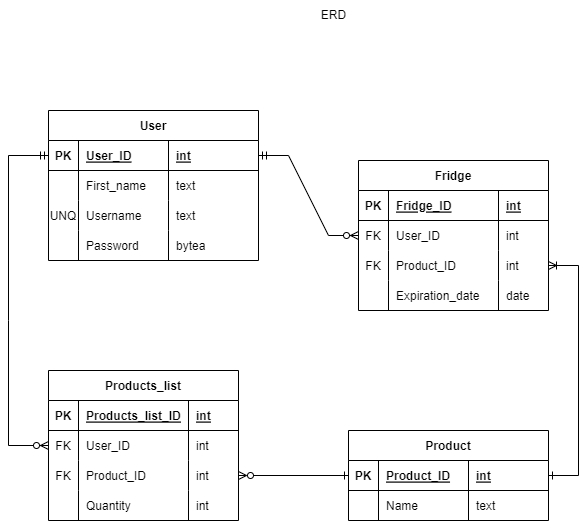

The diagram above was exported from draw.io. Its source (the exported page's mxGraphModel, read from the mxfile embedded in the PNG):
<mxGraphModel dx="1050" dy="541" grid="1" gridSize="10" guides="1" tooltips="1" connect="1" arrows="1" fold="1" page="1" pageScale="1" pageWidth="850" pageHeight="1100" math="0" shadow="0" extFonts="Permanent Marker^https://fonts.googleapis.com/css?family=Permanent+Marker">
  <root>
    <mxCell id="0" />
    <mxCell id="1" parent="0" />
    <mxCell id="j4TanpFT_9V7NNw3INnM-56" value="User" style="shape=table;startSize=30;container=1;collapsible=1;childLayout=tableLayout;fixedRows=1;rowLines=0;fontStyle=1;align=center;resizeLast=1;" parent="1" vertex="1">
      <mxGeometry x="150" y="150" width="210" height="150" as="geometry">
        <mxRectangle x="190" y="110" width="70" height="30" as="alternateBounds" />
      </mxGeometry>
    </mxCell>
    <mxCell id="j4TanpFT_9V7NNw3INnM-57" value="" style="shape=tableRow;horizontal=0;startSize=0;swimlaneHead=0;swimlaneBody=0;fillColor=none;collapsible=0;dropTarget=0;points=[[0,0.5],[1,0.5]];portConstraint=eastwest;top=0;left=0;right=0;bottom=1;" parent="j4TanpFT_9V7NNw3INnM-56" vertex="1">
      <mxGeometry y="30" width="210" height="30" as="geometry" />
    </mxCell>
    <mxCell id="j4TanpFT_9V7NNw3INnM-58" value="PK" style="shape=partialRectangle;connectable=0;fillColor=none;top=0;left=0;bottom=0;right=0;fontStyle=1;overflow=hidden;" parent="j4TanpFT_9V7NNw3INnM-57" vertex="1">
      <mxGeometry width="30" height="30" as="geometry">
        <mxRectangle width="30" height="30" as="alternateBounds" />
      </mxGeometry>
    </mxCell>
    <mxCell id="j4TanpFT_9V7NNw3INnM-59" value="User_ID" style="shape=partialRectangle;connectable=0;fillColor=none;top=0;left=0;bottom=0;right=0;align=left;spacingLeft=6;fontStyle=5;overflow=hidden;" parent="j4TanpFT_9V7NNw3INnM-57" vertex="1">
      <mxGeometry x="30" width="90" height="30" as="geometry">
        <mxRectangle width="90" height="30" as="alternateBounds" />
      </mxGeometry>
    </mxCell>
    <mxCell id="j4TanpFT_9V7NNw3INnM-60" value="int" style="shape=partialRectangle;connectable=0;fillColor=none;top=0;left=0;bottom=0;right=0;align=left;spacingLeft=6;fontStyle=5;overflow=hidden;" parent="j4TanpFT_9V7NNw3INnM-57" vertex="1">
      <mxGeometry x="120" width="90" height="30" as="geometry">
        <mxRectangle width="90" height="30" as="alternateBounds" />
      </mxGeometry>
    </mxCell>
    <mxCell id="j4TanpFT_9V7NNw3INnM-190" style="shape=tableRow;horizontal=0;startSize=0;swimlaneHead=0;swimlaneBody=0;fillColor=none;collapsible=0;dropTarget=0;points=[[0,0.5],[1,0.5]];portConstraint=eastwest;top=0;left=0;right=0;bottom=0;" parent="j4TanpFT_9V7NNw3INnM-56" vertex="1">
      <mxGeometry y="60" width="210" height="30" as="geometry" />
    </mxCell>
    <mxCell id="j4TanpFT_9V7NNw3INnM-191" style="shape=partialRectangle;connectable=0;fillColor=none;top=0;left=0;bottom=0;right=0;editable=1;overflow=hidden;" parent="j4TanpFT_9V7NNw3INnM-190" vertex="1">
      <mxGeometry width="30" height="30" as="geometry">
        <mxRectangle width="30" height="30" as="alternateBounds" />
      </mxGeometry>
    </mxCell>
    <mxCell id="j4TanpFT_9V7NNw3INnM-192" value="First_name" style="shape=partialRectangle;connectable=0;fillColor=none;top=0;left=0;bottom=0;right=0;align=left;spacingLeft=6;overflow=hidden;dashed=1;dashPattern=1 2;" parent="j4TanpFT_9V7NNw3INnM-190" vertex="1">
      <mxGeometry x="30" width="90" height="30" as="geometry">
        <mxRectangle width="90" height="30" as="alternateBounds" />
      </mxGeometry>
    </mxCell>
    <mxCell id="j4TanpFT_9V7NNw3INnM-193" value="text" style="shape=partialRectangle;connectable=0;fillColor=none;top=0;left=0;bottom=0;right=0;align=left;spacingLeft=6;overflow=hidden;dashed=1;dashPattern=1 2;" parent="j4TanpFT_9V7NNw3INnM-190" vertex="1">
      <mxGeometry x="120" width="90" height="30" as="geometry">
        <mxRectangle width="90" height="30" as="alternateBounds" />
      </mxGeometry>
    </mxCell>
    <mxCell id="j4TanpFT_9V7NNw3INnM-61" value="" style="shape=tableRow;horizontal=0;startSize=0;swimlaneHead=0;swimlaneBody=0;fillColor=none;collapsible=0;dropTarget=0;points=[[0,0.5],[1,0.5]];portConstraint=eastwest;top=0;left=0;right=0;bottom=0;" parent="j4TanpFT_9V7NNw3INnM-56" vertex="1">
      <mxGeometry y="90" width="210" height="30" as="geometry" />
    </mxCell>
    <mxCell id="j4TanpFT_9V7NNw3INnM-62" value="UNQ" style="shape=partialRectangle;connectable=0;fillColor=none;top=0;left=0;bottom=0;right=0;editable=1;overflow=hidden;" parent="j4TanpFT_9V7NNw3INnM-61" vertex="1">
      <mxGeometry width="30" height="30" as="geometry">
        <mxRectangle width="30" height="30" as="alternateBounds" />
      </mxGeometry>
    </mxCell>
    <mxCell id="j4TanpFT_9V7NNw3INnM-63" value="Username" style="shape=partialRectangle;connectable=0;fillColor=none;top=0;left=0;bottom=0;right=0;align=left;spacingLeft=6;overflow=hidden;dashed=1;dashPattern=1 2;" parent="j4TanpFT_9V7NNw3INnM-61" vertex="1">
      <mxGeometry x="30" width="90" height="30" as="geometry">
        <mxRectangle width="90" height="30" as="alternateBounds" />
      </mxGeometry>
    </mxCell>
    <mxCell id="j4TanpFT_9V7NNw3INnM-64" value="text" style="shape=partialRectangle;connectable=0;fillColor=none;top=0;left=0;bottom=0;right=0;align=left;spacingLeft=6;overflow=hidden;dashed=1;dashPattern=1 2;" parent="j4TanpFT_9V7NNw3INnM-61" vertex="1">
      <mxGeometry x="120" width="90" height="30" as="geometry">
        <mxRectangle width="90" height="30" as="alternateBounds" />
      </mxGeometry>
    </mxCell>
    <mxCell id="j4TanpFT_9V7NNw3INnM-65" value="" style="shape=tableRow;horizontal=0;startSize=0;swimlaneHead=0;swimlaneBody=0;fillColor=none;collapsible=0;dropTarget=0;points=[[0,0.5],[1,0.5]];portConstraint=eastwest;top=0;left=0;right=0;bottom=0;" parent="j4TanpFT_9V7NNw3INnM-56" vertex="1">
      <mxGeometry y="120" width="210" height="30" as="geometry" />
    </mxCell>
    <mxCell id="j4TanpFT_9V7NNw3INnM-66" value="" style="shape=partialRectangle;connectable=0;fillColor=none;top=0;left=0;bottom=0;right=0;editable=1;overflow=hidden;" parent="j4TanpFT_9V7NNw3INnM-65" vertex="1">
      <mxGeometry width="30" height="30" as="geometry">
        <mxRectangle width="30" height="30" as="alternateBounds" />
      </mxGeometry>
    </mxCell>
    <mxCell id="j4TanpFT_9V7NNw3INnM-67" value="Password" style="shape=partialRectangle;connectable=0;fillColor=none;top=0;left=0;bottom=0;right=0;align=left;spacingLeft=6;overflow=hidden;" parent="j4TanpFT_9V7NNw3INnM-65" vertex="1">
      <mxGeometry x="30" width="90" height="30" as="geometry">
        <mxRectangle width="90" height="30" as="alternateBounds" />
      </mxGeometry>
    </mxCell>
    <mxCell id="j4TanpFT_9V7NNw3INnM-68" value="bytea" style="shape=partialRectangle;connectable=0;fillColor=none;top=0;left=0;bottom=0;right=0;align=left;spacingLeft=6;overflow=hidden;" parent="j4TanpFT_9V7NNw3INnM-65" vertex="1">
      <mxGeometry x="120" width="90" height="30" as="geometry">
        <mxRectangle width="90" height="30" as="alternateBounds" />
      </mxGeometry>
    </mxCell>
    <mxCell id="j4TanpFT_9V7NNw3INnM-94" value="Fridge" style="shape=table;startSize=30;container=1;collapsible=1;childLayout=tableLayout;fixedRows=1;rowLines=0;fontStyle=1;align=center;resizeLast=1;" parent="1" vertex="1">
      <mxGeometry x="460" y="200" width="190" height="150" as="geometry" />
    </mxCell>
    <mxCell id="j4TanpFT_9V7NNw3INnM-95" value="" style="shape=tableRow;horizontal=0;startSize=0;swimlaneHead=0;swimlaneBody=0;fillColor=none;collapsible=0;dropTarget=0;points=[[0,0.5],[1,0.5]];portConstraint=eastwest;top=0;left=0;right=0;bottom=1;" parent="j4TanpFT_9V7NNw3INnM-94" vertex="1">
      <mxGeometry y="30" width="190" height="30" as="geometry" />
    </mxCell>
    <mxCell id="j4TanpFT_9V7NNw3INnM-96" value="PK" style="shape=partialRectangle;connectable=0;fillColor=none;top=0;left=0;bottom=0;right=0;fontStyle=1;overflow=hidden;" parent="j4TanpFT_9V7NNw3INnM-95" vertex="1">
      <mxGeometry width="30" height="30" as="geometry">
        <mxRectangle width="30" height="30" as="alternateBounds" />
      </mxGeometry>
    </mxCell>
    <mxCell id="j4TanpFT_9V7NNw3INnM-97" value="Fridge_ID" style="shape=partialRectangle;connectable=0;fillColor=none;top=0;left=0;bottom=0;right=0;align=left;spacingLeft=6;fontStyle=5;overflow=hidden;" parent="j4TanpFT_9V7NNw3INnM-95" vertex="1">
      <mxGeometry x="30" width="110" height="30" as="geometry">
        <mxRectangle width="110" height="30" as="alternateBounds" />
      </mxGeometry>
    </mxCell>
    <mxCell id="j4TanpFT_9V7NNw3INnM-108" value="int" style="shape=partialRectangle;connectable=0;fillColor=none;top=0;left=0;bottom=0;right=0;align=left;spacingLeft=6;fontStyle=5;overflow=hidden;" parent="j4TanpFT_9V7NNw3INnM-95" vertex="1">
      <mxGeometry x="140" width="50" height="30" as="geometry">
        <mxRectangle width="50" height="30" as="alternateBounds" />
      </mxGeometry>
    </mxCell>
    <mxCell id="j4TanpFT_9V7NNw3INnM-112" style="shape=tableRow;horizontal=0;startSize=0;swimlaneHead=0;swimlaneBody=0;fillColor=none;collapsible=0;dropTarget=0;points=[[0,0.5],[1,0.5]];portConstraint=eastwest;top=0;left=0;right=0;bottom=0;" parent="j4TanpFT_9V7NNw3INnM-94" vertex="1">
      <mxGeometry y="60" width="190" height="30" as="geometry" />
    </mxCell>
    <mxCell id="j4TanpFT_9V7NNw3INnM-113" value="FK" style="shape=partialRectangle;connectable=0;fillColor=none;top=0;left=0;bottom=0;right=0;editable=1;overflow=hidden;" parent="j4TanpFT_9V7NNw3INnM-112" vertex="1">
      <mxGeometry width="30" height="30" as="geometry">
        <mxRectangle width="30" height="30" as="alternateBounds" />
      </mxGeometry>
    </mxCell>
    <mxCell id="j4TanpFT_9V7NNw3INnM-114" value="User_ID" style="shape=partialRectangle;connectable=0;fillColor=none;top=0;left=0;bottom=0;right=0;align=left;spacingLeft=6;overflow=hidden;" parent="j4TanpFT_9V7NNw3INnM-112" vertex="1">
      <mxGeometry x="30" width="110" height="30" as="geometry">
        <mxRectangle width="110" height="30" as="alternateBounds" />
      </mxGeometry>
    </mxCell>
    <mxCell id="j4TanpFT_9V7NNw3INnM-115" value="int" style="shape=partialRectangle;connectable=0;fillColor=none;top=0;left=0;bottom=0;right=0;align=left;spacingLeft=6;overflow=hidden;" parent="j4TanpFT_9V7NNw3INnM-112" vertex="1">
      <mxGeometry x="140" width="50" height="30" as="geometry">
        <mxRectangle width="50" height="30" as="alternateBounds" />
      </mxGeometry>
    </mxCell>
    <mxCell id="j4TanpFT_9V7NNw3INnM-98" value="" style="shape=tableRow;horizontal=0;startSize=0;swimlaneHead=0;swimlaneBody=0;fillColor=none;collapsible=0;dropTarget=0;points=[[0,0.5],[1,0.5]];portConstraint=eastwest;top=0;left=0;right=0;bottom=0;" parent="j4TanpFT_9V7NNw3INnM-94" vertex="1">
      <mxGeometry y="90" width="190" height="30" as="geometry" />
    </mxCell>
    <mxCell id="j4TanpFT_9V7NNw3INnM-99" value="FK" style="shape=partialRectangle;connectable=0;fillColor=none;top=0;left=0;bottom=0;right=0;editable=1;overflow=hidden;" parent="j4TanpFT_9V7NNw3INnM-98" vertex="1">
      <mxGeometry width="30" height="30" as="geometry">
        <mxRectangle width="30" height="30" as="alternateBounds" />
      </mxGeometry>
    </mxCell>
    <mxCell id="j4TanpFT_9V7NNw3INnM-100" value="Product_ID" style="shape=partialRectangle;connectable=0;fillColor=none;top=0;left=0;bottom=0;right=0;align=left;spacingLeft=6;overflow=hidden;" parent="j4TanpFT_9V7NNw3INnM-98" vertex="1">
      <mxGeometry x="30" width="110" height="30" as="geometry">
        <mxRectangle width="110" height="30" as="alternateBounds" />
      </mxGeometry>
    </mxCell>
    <mxCell id="j4TanpFT_9V7NNw3INnM-109" value="int" style="shape=partialRectangle;connectable=0;fillColor=none;top=0;left=0;bottom=0;right=0;align=left;spacingLeft=6;overflow=hidden;" parent="j4TanpFT_9V7NNw3INnM-98" vertex="1">
      <mxGeometry x="140" width="50" height="30" as="geometry">
        <mxRectangle width="50" height="30" as="alternateBounds" />
      </mxGeometry>
    </mxCell>
    <mxCell id="j4TanpFT_9V7NNw3INnM-101" value="" style="shape=tableRow;horizontal=0;startSize=0;swimlaneHead=0;swimlaneBody=0;fillColor=none;collapsible=0;dropTarget=0;points=[[0,0.5],[1,0.5]];portConstraint=eastwest;top=0;left=0;right=0;bottom=0;" parent="j4TanpFT_9V7NNw3INnM-94" vertex="1">
      <mxGeometry y="120" width="190" height="30" as="geometry" />
    </mxCell>
    <mxCell id="j4TanpFT_9V7NNw3INnM-102" value="" style="shape=partialRectangle;connectable=0;fillColor=none;top=0;left=0;bottom=0;right=0;editable=1;overflow=hidden;" parent="j4TanpFT_9V7NNw3INnM-101" vertex="1">
      <mxGeometry width="30" height="30" as="geometry">
        <mxRectangle width="30" height="30" as="alternateBounds" />
      </mxGeometry>
    </mxCell>
    <mxCell id="j4TanpFT_9V7NNw3INnM-103" value="Expiration_date" style="shape=partialRectangle;connectable=0;fillColor=none;top=0;left=0;bottom=0;right=0;align=left;spacingLeft=6;overflow=hidden;" parent="j4TanpFT_9V7NNw3INnM-101" vertex="1">
      <mxGeometry x="30" width="110" height="30" as="geometry">
        <mxRectangle width="110" height="30" as="alternateBounds" />
      </mxGeometry>
    </mxCell>
    <mxCell id="j4TanpFT_9V7NNw3INnM-110" value="date" style="shape=partialRectangle;connectable=0;fillColor=none;top=0;left=0;bottom=0;right=0;align=left;spacingLeft=6;overflow=hidden;" parent="j4TanpFT_9V7NNw3INnM-101" vertex="1">
      <mxGeometry x="140" width="50" height="30" as="geometry">
        <mxRectangle width="50" height="30" as="alternateBounds" />
      </mxGeometry>
    </mxCell>
    <mxCell id="j4TanpFT_9V7NNw3INnM-120" value="" style="edgeStyle=entityRelationEdgeStyle;fontSize=12;html=1;endArrow=ERzeroToMany;endFill=1;rounded=0;exitX=1;exitY=0.5;exitDx=0;exitDy=0;entryX=0;entryY=0.5;entryDx=0;entryDy=0;startArrow=ERmandOne;startFill=0;" parent="1" source="j4TanpFT_9V7NNw3INnM-57" target="j4TanpFT_9V7NNw3INnM-112" edge="1">
      <mxGeometry width="100" height="100" relative="1" as="geometry">
        <mxPoint x="280" y="360" as="sourcePoint" />
        <mxPoint x="580" y="280" as="targetPoint" />
      </mxGeometry>
    </mxCell>
    <mxCell id="j4TanpFT_9V7NNw3INnM-121" value="" style="edgeStyle=entityRelationEdgeStyle;fontSize=12;html=1;endArrow=ERone;endFill=0;rounded=0;entryX=1;entryY=0.5;entryDx=0;entryDy=0;startArrow=ERoneToMany;startFill=0;" parent="1" source="j4TanpFT_9V7NNw3INnM-98" target="j4TanpFT_9V7NNw3INnM-123" edge="1">
      <mxGeometry width="100" height="100" relative="1" as="geometry">
        <mxPoint x="420" y="430" as="sourcePoint" />
        <mxPoint x="650" y="535" as="targetPoint" />
      </mxGeometry>
    </mxCell>
    <mxCell id="j4TanpFT_9V7NNw3INnM-122" value="Product" style="shape=table;startSize=30;container=1;collapsible=1;childLayout=tableLayout;fixedRows=1;rowLines=0;fontStyle=1;align=center;resizeLast=1;" parent="1" vertex="1">
      <mxGeometry x="450" y="470" width="200" height="90" as="geometry" />
    </mxCell>
    <mxCell id="j4TanpFT_9V7NNw3INnM-123" value="" style="shape=tableRow;horizontal=0;startSize=0;swimlaneHead=0;swimlaneBody=0;fillColor=none;collapsible=0;dropTarget=0;points=[[0,0.5],[1,0.5]];portConstraint=eastwest;top=0;left=0;right=0;bottom=1;" parent="j4TanpFT_9V7NNw3INnM-122" vertex="1">
      <mxGeometry y="30" width="200" height="30" as="geometry" />
    </mxCell>
    <mxCell id="j4TanpFT_9V7NNw3INnM-124" value="PK" style="shape=partialRectangle;connectable=0;fillColor=none;top=0;left=0;bottom=0;right=0;fontStyle=1;overflow=hidden;" parent="j4TanpFT_9V7NNw3INnM-123" vertex="1">
      <mxGeometry width="30" height="30" as="geometry">
        <mxRectangle width="30" height="30" as="alternateBounds" />
      </mxGeometry>
    </mxCell>
    <mxCell id="j4TanpFT_9V7NNw3INnM-125" value="Product_ID" style="shape=partialRectangle;connectable=0;fillColor=none;top=0;left=0;bottom=0;right=0;align=left;spacingLeft=6;fontStyle=5;overflow=hidden;" parent="j4TanpFT_9V7NNw3INnM-123" vertex="1">
      <mxGeometry x="30" width="90" height="30" as="geometry">
        <mxRectangle width="90" height="30" as="alternateBounds" />
      </mxGeometry>
    </mxCell>
    <mxCell id="j4TanpFT_9V7NNw3INnM-135" value="int" style="shape=partialRectangle;connectable=0;fillColor=none;top=0;left=0;bottom=0;right=0;align=left;spacingLeft=6;fontStyle=5;overflow=hidden;" parent="j4TanpFT_9V7NNw3INnM-123" vertex="1">
      <mxGeometry x="120" width="80" height="30" as="geometry">
        <mxRectangle width="80" height="30" as="alternateBounds" />
      </mxGeometry>
    </mxCell>
    <mxCell id="j4TanpFT_9V7NNw3INnM-126" value="" style="shape=tableRow;horizontal=0;startSize=0;swimlaneHead=0;swimlaneBody=0;fillColor=none;collapsible=0;dropTarget=0;points=[[0,0.5],[1,0.5]];portConstraint=eastwest;top=0;left=0;right=0;bottom=0;" parent="j4TanpFT_9V7NNw3INnM-122" vertex="1">
      <mxGeometry y="60" width="200" height="30" as="geometry" />
    </mxCell>
    <mxCell id="j4TanpFT_9V7NNw3INnM-127" value="" style="shape=partialRectangle;connectable=0;fillColor=none;top=0;left=0;bottom=0;right=0;editable=1;overflow=hidden;" parent="j4TanpFT_9V7NNw3INnM-126" vertex="1">
      <mxGeometry width="30" height="30" as="geometry">
        <mxRectangle width="30" height="30" as="alternateBounds" />
      </mxGeometry>
    </mxCell>
    <mxCell id="j4TanpFT_9V7NNw3INnM-128" value="Name" style="shape=partialRectangle;connectable=0;fillColor=none;top=0;left=0;bottom=0;right=0;align=left;spacingLeft=6;overflow=hidden;" parent="j4TanpFT_9V7NNw3INnM-126" vertex="1">
      <mxGeometry x="30" width="90" height="30" as="geometry">
        <mxRectangle width="90" height="30" as="alternateBounds" />
      </mxGeometry>
    </mxCell>
    <mxCell id="j4TanpFT_9V7NNw3INnM-136" value="text" style="shape=partialRectangle;connectable=0;fillColor=none;top=0;left=0;bottom=0;right=0;align=left;spacingLeft=6;overflow=hidden;" parent="j4TanpFT_9V7NNw3INnM-126" vertex="1">
      <mxGeometry x="120" width="80" height="30" as="geometry">
        <mxRectangle width="80" height="30" as="alternateBounds" />
      </mxGeometry>
    </mxCell>
    <mxCell id="j4TanpFT_9V7NNw3INnM-152" value="Products_list" style="shape=table;startSize=30;container=1;collapsible=1;childLayout=tableLayout;fixedRows=1;rowLines=0;fontStyle=1;align=center;resizeLast=1;" parent="1" vertex="1">
      <mxGeometry x="150" y="410" width="190" height="150" as="geometry" />
    </mxCell>
    <mxCell id="j4TanpFT_9V7NNw3INnM-153" value="" style="shape=tableRow;horizontal=0;startSize=0;swimlaneHead=0;swimlaneBody=0;fillColor=none;collapsible=0;dropTarget=0;points=[[0,0.5],[1,0.5]];portConstraint=eastwest;top=0;left=0;right=0;bottom=1;" parent="j4TanpFT_9V7NNw3INnM-152" vertex="1">
      <mxGeometry y="30" width="190" height="30" as="geometry" />
    </mxCell>
    <mxCell id="j4TanpFT_9V7NNw3INnM-154" value="PK" style="shape=partialRectangle;connectable=0;fillColor=none;top=0;left=0;bottom=0;right=0;fontStyle=1;overflow=hidden;" parent="j4TanpFT_9V7NNw3INnM-153" vertex="1">
      <mxGeometry width="30" height="30" as="geometry">
        <mxRectangle width="30" height="30" as="alternateBounds" />
      </mxGeometry>
    </mxCell>
    <mxCell id="j4TanpFT_9V7NNw3INnM-155" value="Products_list_ID" style="shape=partialRectangle;connectable=0;fillColor=none;top=0;left=0;bottom=0;right=0;align=left;spacingLeft=6;fontStyle=5;overflow=hidden;" parent="j4TanpFT_9V7NNw3INnM-153" vertex="1">
      <mxGeometry x="30" width="110" height="30" as="geometry">
        <mxRectangle width="110" height="30" as="alternateBounds" />
      </mxGeometry>
    </mxCell>
    <mxCell id="j4TanpFT_9V7NNw3INnM-156" value="int" style="shape=partialRectangle;connectable=0;fillColor=none;top=0;left=0;bottom=0;right=0;align=left;spacingLeft=6;fontStyle=5;overflow=hidden;" parent="j4TanpFT_9V7NNw3INnM-153" vertex="1">
      <mxGeometry x="140" width="50" height="30" as="geometry">
        <mxRectangle width="50" height="30" as="alternateBounds" />
      </mxGeometry>
    </mxCell>
    <mxCell id="j4TanpFT_9V7NNw3INnM-157" style="shape=tableRow;horizontal=0;startSize=0;swimlaneHead=0;swimlaneBody=0;fillColor=none;collapsible=0;dropTarget=0;points=[[0,0.5],[1,0.5]];portConstraint=eastwest;top=0;left=0;right=0;bottom=0;" parent="j4TanpFT_9V7NNw3INnM-152" vertex="1">
      <mxGeometry y="60" width="190" height="30" as="geometry" />
    </mxCell>
    <mxCell id="j4TanpFT_9V7NNw3INnM-158" value="FK" style="shape=partialRectangle;connectable=0;fillColor=none;top=0;left=0;bottom=0;right=0;editable=1;overflow=hidden;" parent="j4TanpFT_9V7NNw3INnM-157" vertex="1">
      <mxGeometry width="30" height="30" as="geometry">
        <mxRectangle width="30" height="30" as="alternateBounds" />
      </mxGeometry>
    </mxCell>
    <mxCell id="j4TanpFT_9V7NNw3INnM-159" value="User_ID" style="shape=partialRectangle;connectable=0;fillColor=none;top=0;left=0;bottom=0;right=0;align=left;spacingLeft=6;overflow=hidden;" parent="j4TanpFT_9V7NNw3INnM-157" vertex="1">
      <mxGeometry x="30" width="110" height="30" as="geometry">
        <mxRectangle width="110" height="30" as="alternateBounds" />
      </mxGeometry>
    </mxCell>
    <mxCell id="j4TanpFT_9V7NNw3INnM-160" value="int" style="shape=partialRectangle;connectable=0;fillColor=none;top=0;left=0;bottom=0;right=0;align=left;spacingLeft=6;overflow=hidden;" parent="j4TanpFT_9V7NNw3INnM-157" vertex="1">
      <mxGeometry x="140" width="50" height="30" as="geometry">
        <mxRectangle width="50" height="30" as="alternateBounds" />
      </mxGeometry>
    </mxCell>
    <mxCell id="j4TanpFT_9V7NNw3INnM-161" value="" style="shape=tableRow;horizontal=0;startSize=0;swimlaneHead=0;swimlaneBody=0;fillColor=none;collapsible=0;dropTarget=0;points=[[0,0.5],[1,0.5]];portConstraint=eastwest;top=0;left=0;right=0;bottom=0;" parent="j4TanpFT_9V7NNw3INnM-152" vertex="1">
      <mxGeometry y="90" width="190" height="30" as="geometry" />
    </mxCell>
    <mxCell id="j4TanpFT_9V7NNw3INnM-162" value="FK" style="shape=partialRectangle;connectable=0;fillColor=none;top=0;left=0;bottom=0;right=0;editable=1;overflow=hidden;" parent="j4TanpFT_9V7NNw3INnM-161" vertex="1">
      <mxGeometry width="30" height="30" as="geometry">
        <mxRectangle width="30" height="30" as="alternateBounds" />
      </mxGeometry>
    </mxCell>
    <mxCell id="j4TanpFT_9V7NNw3INnM-163" value="Product_ID" style="shape=partialRectangle;connectable=0;fillColor=none;top=0;left=0;bottom=0;right=0;align=left;spacingLeft=6;overflow=hidden;" parent="j4TanpFT_9V7NNw3INnM-161" vertex="1">
      <mxGeometry x="30" width="110" height="30" as="geometry">
        <mxRectangle width="110" height="30" as="alternateBounds" />
      </mxGeometry>
    </mxCell>
    <mxCell id="j4TanpFT_9V7NNw3INnM-164" value="int" style="shape=partialRectangle;connectable=0;fillColor=none;top=0;left=0;bottom=0;right=0;align=left;spacingLeft=6;overflow=hidden;" parent="j4TanpFT_9V7NNw3INnM-161" vertex="1">
      <mxGeometry x="140" width="50" height="30" as="geometry">
        <mxRectangle width="50" height="30" as="alternateBounds" />
      </mxGeometry>
    </mxCell>
    <mxCell id="j4TanpFT_9V7NNw3INnM-169" style="shape=tableRow;horizontal=0;startSize=0;swimlaneHead=0;swimlaneBody=0;fillColor=none;collapsible=0;dropTarget=0;points=[[0,0.5],[1,0.5]];portConstraint=eastwest;top=0;left=0;right=0;bottom=0;" parent="j4TanpFT_9V7NNw3INnM-152" vertex="1">
      <mxGeometry y="120" width="190" height="30" as="geometry" />
    </mxCell>
    <mxCell id="j4TanpFT_9V7NNw3INnM-170" style="shape=partialRectangle;connectable=0;fillColor=none;top=0;left=0;bottom=0;right=0;editable=1;overflow=hidden;" parent="j4TanpFT_9V7NNw3INnM-169" vertex="1">
      <mxGeometry width="30" height="30" as="geometry">
        <mxRectangle width="30" height="30" as="alternateBounds" />
      </mxGeometry>
    </mxCell>
    <mxCell id="j4TanpFT_9V7NNw3INnM-171" value="Quantity" style="shape=partialRectangle;connectable=0;fillColor=none;top=0;left=0;bottom=0;right=0;align=left;spacingLeft=6;overflow=hidden;" parent="j4TanpFT_9V7NNw3INnM-169" vertex="1">
      <mxGeometry x="30" width="110" height="30" as="geometry">
        <mxRectangle width="110" height="30" as="alternateBounds" />
      </mxGeometry>
    </mxCell>
    <mxCell id="j4TanpFT_9V7NNw3INnM-172" value="int" style="shape=partialRectangle;connectable=0;fillColor=none;top=0;left=0;bottom=0;right=0;align=left;spacingLeft=6;overflow=hidden;" parent="j4TanpFT_9V7NNw3INnM-169" vertex="1">
      <mxGeometry x="140" width="50" height="30" as="geometry">
        <mxRectangle width="50" height="30" as="alternateBounds" />
      </mxGeometry>
    </mxCell>
    <mxCell id="j4TanpFT_9V7NNw3INnM-195" value="" style="fontSize=12;html=1;endArrow=ERzeroToMany;endFill=1;rounded=0;exitX=0;exitY=0.5;exitDx=0;exitDy=0;entryX=0;entryY=0.5;entryDx=0;entryDy=0;startArrow=ERmandOne;startFill=0;" parent="1" source="j4TanpFT_9V7NNw3INnM-57" target="j4TanpFT_9V7NNw3INnM-157" edge="1">
      <mxGeometry width="100" height="100" relative="1" as="geometry">
        <mxPoint x="50" y="190" as="sourcePoint" />
        <mxPoint x="40" y="330" as="targetPoint" />
        <Array as="points">
          <mxPoint x="110" y="195" />
          <mxPoint x="110" y="360" />
          <mxPoint x="110" y="485" />
        </Array>
      </mxGeometry>
    </mxCell>
    <mxCell id="j4TanpFT_9V7NNw3INnM-196" value="" style="fontSize=12;html=1;endArrow=ERone;endFill=0;rounded=0;exitX=1;exitY=0.5;exitDx=0;exitDy=0;entryX=0;entryY=0.5;entryDx=0;entryDy=0;startArrow=ERzeroToMany;startFill=0;" parent="1" source="j4TanpFT_9V7NNw3INnM-161" target="j4TanpFT_9V7NNw3INnM-123" edge="1">
      <mxGeometry width="100" height="100" relative="1" as="geometry">
        <mxPoint x="260" y="640" as="sourcePoint" />
        <mxPoint x="360" y="540" as="targetPoint" />
      </mxGeometry>
    </mxCell>
    <mxCell id="7srI7MUSVLZKsyvWurlv-1" value="ERD" style="text;html=1;align=center;verticalAlign=middle;resizable=0;points=[];autosize=1;strokeColor=none;fillColor=none;" vertex="1" parent="1">
      <mxGeometry x="410" y="40" width="50" height="30" as="geometry" />
    </mxCell>
  </root>
</mxGraphModel>